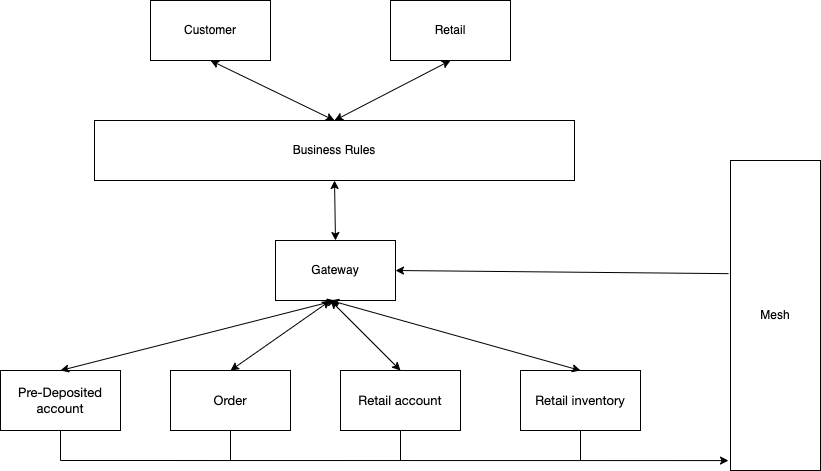

The diagram above was exported from draw.io. Its source (the exported page's mxGraphModel, read from the mxfile embedded in the PNG):
<mxGraphModel dx="1426" dy="736" grid="1" gridSize="10" guides="1" tooltips="1" connect="1" arrows="1" fold="1" page="1" pageScale="1" pageWidth="850" pageHeight="1100" math="0" shadow="0">
  <root>
    <mxCell id="0" />
    <mxCell id="1" parent="0" />
    <mxCell id="ZeDAM57AvtOyis16GBQZ-1" value="Customer" style="rounded=0;whiteSpace=wrap;html=1;" vertex="1" parent="1">
      <mxGeometry x="180" y="100" width="120" height="60" as="geometry" />
    </mxCell>
    <mxCell id="ZeDAM57AvtOyis16GBQZ-2" value="Retail" style="rounded=0;whiteSpace=wrap;html=1;" vertex="1" parent="1">
      <mxGeometry x="420" y="100" width="120" height="60" as="geometry" />
    </mxCell>
    <mxCell id="ZeDAM57AvtOyis16GBQZ-3" value="Business Rules" style="rounded=0;whiteSpace=wrap;html=1;" vertex="1" parent="1">
      <mxGeometry x="124" y="220" width="480" height="60" as="geometry" />
    </mxCell>
    <mxCell id="ZeDAM57AvtOyis16GBQZ-4" value="Gateway" style="rounded=0;whiteSpace=wrap;html=1;" vertex="1" parent="1">
      <mxGeometry x="305" y="340" width="120" height="60" as="geometry" />
    </mxCell>
    <mxCell id="ZeDAM57AvtOyis16GBQZ-5" value="&lt;div style=&quot;&quot;&gt;&lt;font face=&quot;Helvetica Neue&quot;&gt;&lt;span style=&quot;font-size: 13px;&quot;&gt;Pre-Deposited account&lt;/span&gt;&lt;/font&gt;&lt;br&gt;&lt;/div&gt;" style="rounded=0;whiteSpace=wrap;html=1;align=center;" vertex="1" parent="1">
      <mxGeometry x="30" y="470" width="120" height="60" as="geometry" />
    </mxCell>
    <mxCell id="ZeDAM57AvtOyis16GBQZ-6" value="&lt;div style=&quot;&quot;&gt;&lt;font face=&quot;Helvetica Neue&quot;&gt;&lt;span style=&quot;font-size: 13px;&quot;&gt;Order&lt;/span&gt;&lt;/font&gt;&lt;br&gt;&lt;/div&gt;" style="rounded=0;whiteSpace=wrap;html=1;align=center;" vertex="1" parent="1">
      <mxGeometry x="200" y="470" width="120" height="60" as="geometry" />
    </mxCell>
    <mxCell id="ZeDAM57AvtOyis16GBQZ-7" value="&lt;div style=&quot;&quot;&gt;&lt;font face=&quot;Helvetica Neue&quot;&gt;&lt;span style=&quot;font-size: 13px;&quot;&gt;Retail account&lt;/span&gt;&lt;/font&gt;&lt;br&gt;&lt;/div&gt;" style="rounded=0;whiteSpace=wrap;html=1;align=center;" vertex="1" parent="1">
      <mxGeometry x="370" y="470" width="120" height="60" as="geometry" />
    </mxCell>
    <mxCell id="ZeDAM57AvtOyis16GBQZ-8" value="&lt;div style=&quot;&quot;&gt;&lt;font face=&quot;Helvetica Neue&quot;&gt;&lt;span style=&quot;font-size: 13px;&quot;&gt;Retail inventory&lt;/span&gt;&lt;/font&gt;&lt;br&gt;&lt;/div&gt;" style="rounded=0;whiteSpace=wrap;html=1;align=center;" vertex="1" parent="1">
      <mxGeometry x="550" y="470" width="120" height="60" as="geometry" />
    </mxCell>
    <mxCell id="ZeDAM57AvtOyis16GBQZ-9" value="Mesh" style="rounded=0;whiteSpace=wrap;html=1;" vertex="1" parent="1">
      <mxGeometry x="760" y="260" width="90" height="310" as="geometry" />
    </mxCell>
    <mxCell id="ZeDAM57AvtOyis16GBQZ-10" value="" style="endArrow=none;html=1;rounded=0;exitX=0.5;exitY=1;exitDx=0;exitDy=0;" edge="1" parent="1" source="ZeDAM57AvtOyis16GBQZ-5">
      <mxGeometry width="50" height="50" relative="1" as="geometry">
        <mxPoint x="400" y="460" as="sourcePoint" />
        <mxPoint x="90" y="560" as="targetPoint" />
      </mxGeometry>
    </mxCell>
    <mxCell id="ZeDAM57AvtOyis16GBQZ-12" value="" style="endArrow=none;html=1;rounded=0;exitX=0.5;exitY=1;exitDx=0;exitDy=0;" edge="1" parent="1" source="ZeDAM57AvtOyis16GBQZ-6">
      <mxGeometry width="50" height="50" relative="1" as="geometry">
        <mxPoint x="100" y="540" as="sourcePoint" />
        <mxPoint x="260" y="560" as="targetPoint" />
      </mxGeometry>
    </mxCell>
    <mxCell id="ZeDAM57AvtOyis16GBQZ-13" value="" style="endArrow=none;html=1;rounded=0;exitX=0.5;exitY=1;exitDx=0;exitDy=0;" edge="1" parent="1" source="ZeDAM57AvtOyis16GBQZ-7">
      <mxGeometry width="50" height="50" relative="1" as="geometry">
        <mxPoint x="270" y="540" as="sourcePoint" />
        <mxPoint x="430" y="560" as="targetPoint" />
      </mxGeometry>
    </mxCell>
    <mxCell id="ZeDAM57AvtOyis16GBQZ-14" value="" style="endArrow=none;html=1;rounded=0;exitX=0.5;exitY=1;exitDx=0;exitDy=0;" edge="1" parent="1" source="ZeDAM57AvtOyis16GBQZ-8">
      <mxGeometry width="50" height="50" relative="1" as="geometry">
        <mxPoint x="440" y="540" as="sourcePoint" />
        <mxPoint x="610" y="560" as="targetPoint" />
      </mxGeometry>
    </mxCell>
    <mxCell id="ZeDAM57AvtOyis16GBQZ-15" value="" style="endArrow=classic;html=1;rounded=0;entryX=-0.022;entryY=0.968;entryDx=0;entryDy=0;entryPerimeter=0;" edge="1" parent="1" target="ZeDAM57AvtOyis16GBQZ-9">
      <mxGeometry width="50" height="50" relative="1" as="geometry">
        <mxPoint x="90" y="560" as="sourcePoint" />
        <mxPoint x="450" y="410" as="targetPoint" />
      </mxGeometry>
    </mxCell>
    <mxCell id="ZeDAM57AvtOyis16GBQZ-17" value="" style="endArrow=classic;html=1;rounded=0;exitX=-0.022;exitY=0.365;exitDx=0;exitDy=0;exitPerimeter=0;entryX=1;entryY=0.5;entryDx=0;entryDy=0;" edge="1" parent="1" source="ZeDAM57AvtOyis16GBQZ-9" target="ZeDAM57AvtOyis16GBQZ-4">
      <mxGeometry width="50" height="50" relative="1" as="geometry">
        <mxPoint x="400" y="460" as="sourcePoint" />
        <mxPoint x="450" y="410" as="targetPoint" />
      </mxGeometry>
    </mxCell>
    <mxCell id="ZeDAM57AvtOyis16GBQZ-19" value="" style="endArrow=classic;startArrow=classic;html=1;rounded=0;exitX=0.5;exitY=1;exitDx=0;exitDy=0;entryX=0.5;entryY=0;entryDx=0;entryDy=0;" edge="1" parent="1" source="ZeDAM57AvtOyis16GBQZ-4" target="ZeDAM57AvtOyis16GBQZ-5">
      <mxGeometry width="50" height="50" relative="1" as="geometry">
        <mxPoint x="400" y="470" as="sourcePoint" />
        <mxPoint x="450" y="420" as="targetPoint" />
      </mxGeometry>
    </mxCell>
    <mxCell id="ZeDAM57AvtOyis16GBQZ-20" value="" style="endArrow=classic;startArrow=classic;html=1;rounded=0;exitX=0.5;exitY=0;exitDx=0;exitDy=0;" edge="1" parent="1" source="ZeDAM57AvtOyis16GBQZ-6">
      <mxGeometry width="50" height="50" relative="1" as="geometry">
        <mxPoint x="400" y="470" as="sourcePoint" />
        <mxPoint x="360" y="400" as="targetPoint" />
      </mxGeometry>
    </mxCell>
    <mxCell id="ZeDAM57AvtOyis16GBQZ-21" value="" style="endArrow=classic;startArrow=classic;html=1;rounded=0;entryX=0.5;entryY=0;entryDx=0;entryDy=0;" edge="1" parent="1" target="ZeDAM57AvtOyis16GBQZ-7">
      <mxGeometry width="50" height="50" relative="1" as="geometry">
        <mxPoint x="360" y="400" as="sourcePoint" />
        <mxPoint x="450" y="420" as="targetPoint" />
      </mxGeometry>
    </mxCell>
    <mxCell id="ZeDAM57AvtOyis16GBQZ-22" value="" style="endArrow=classic;startArrow=classic;html=1;rounded=0;entryX=0.5;entryY=0;entryDx=0;entryDy=0;" edge="1" parent="1" target="ZeDAM57AvtOyis16GBQZ-8">
      <mxGeometry width="50" height="50" relative="1" as="geometry">
        <mxPoint x="360" y="400" as="sourcePoint" />
        <mxPoint x="450" y="420" as="targetPoint" />
      </mxGeometry>
    </mxCell>
    <mxCell id="ZeDAM57AvtOyis16GBQZ-23" value="" style="endArrow=classic;startArrow=classic;html=1;rounded=0;exitX=0.5;exitY=1;exitDx=0;exitDy=0;entryX=0.5;entryY=0;entryDx=0;entryDy=0;" edge="1" parent="1" source="ZeDAM57AvtOyis16GBQZ-1" target="ZeDAM57AvtOyis16GBQZ-3">
      <mxGeometry width="50" height="50" relative="1" as="geometry">
        <mxPoint x="400" y="470" as="sourcePoint" />
        <mxPoint x="450" y="420" as="targetPoint" />
      </mxGeometry>
    </mxCell>
    <mxCell id="ZeDAM57AvtOyis16GBQZ-24" value="" style="endArrow=classic;startArrow=classic;html=1;rounded=0;entryX=0.5;entryY=1;entryDx=0;entryDy=0;exitX=0.5;exitY=0;exitDx=0;exitDy=0;" edge="1" parent="1" source="ZeDAM57AvtOyis16GBQZ-3" target="ZeDAM57AvtOyis16GBQZ-2">
      <mxGeometry width="50" height="50" relative="1" as="geometry">
        <mxPoint x="400" y="470" as="sourcePoint" />
        <mxPoint x="450" y="420" as="targetPoint" />
      </mxGeometry>
    </mxCell>
    <mxCell id="ZeDAM57AvtOyis16GBQZ-25" value="" style="endArrow=classic;startArrow=classic;html=1;rounded=0;exitX=0.5;exitY=1;exitDx=0;exitDy=0;entryX=0.5;entryY=0;entryDx=0;entryDy=0;" edge="1" parent="1" source="ZeDAM57AvtOyis16GBQZ-3" target="ZeDAM57AvtOyis16GBQZ-4">
      <mxGeometry width="50" height="50" relative="1" as="geometry">
        <mxPoint x="400" y="470" as="sourcePoint" />
        <mxPoint x="450" y="420" as="targetPoint" />
      </mxGeometry>
    </mxCell>
  </root>
</mxGraphModel>